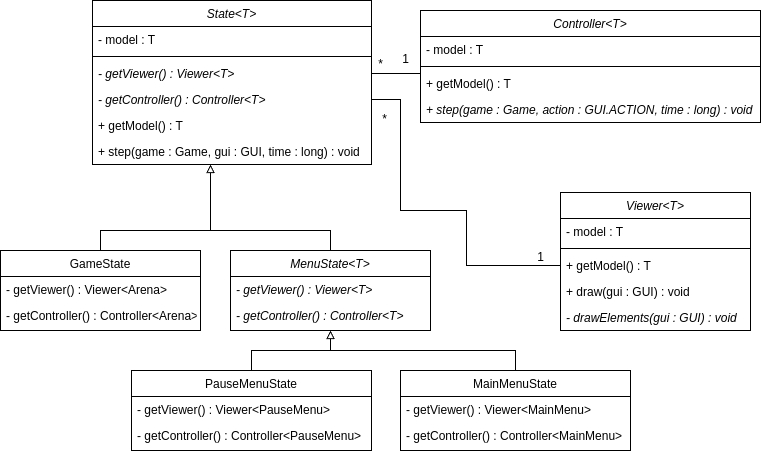

The diagram above was exported from draw.io. Its source (the exported page's mxGraphModel, read from the mxfile embedded in the PNG):
<mxGraphModel dx="1600" dy="771" grid="1" gridSize="10" guides="1" tooltips="1" connect="1" arrows="1" fold="1" page="1" pageScale="1" pageWidth="827" pageHeight="1169" math="0" shadow="0">
  <root>
    <mxCell id="WIyWlLk6GJQsqaUBKTNV-0" />
    <mxCell id="WIyWlLk6GJQsqaUBKTNV-1" parent="WIyWlLk6GJQsqaUBKTNV-0" />
    <mxCell id="DaQ9yAhPLUvachOH4L-V-57" value="State&lt;T&gt;" style="swimlane;fontStyle=2;align=center;verticalAlign=top;childLayout=stackLayout;horizontal=1;startSize=26;horizontalStack=0;resizeParent=1;resizeLast=0;collapsible=1;marginBottom=0;rounded=0;shadow=0;strokeWidth=1;" vertex="1" parent="WIyWlLk6GJQsqaUBKTNV-1">
      <mxGeometry x="202" y="190" width="279" height="164" as="geometry">
        <mxRectangle x="130" y="380" width="160" height="26" as="alternateBounds" />
      </mxGeometry>
    </mxCell>
    <mxCell id="DaQ9yAhPLUvachOH4L-V-58" value="- model : T" style="text;align=left;verticalAlign=top;spacingLeft=4;spacingRight=4;overflow=hidden;rotatable=0;points=[[0,0.5],[1,0.5]];portConstraint=eastwest;" vertex="1" parent="DaQ9yAhPLUvachOH4L-V-57">
      <mxGeometry y="26" width="279" height="26" as="geometry" />
    </mxCell>
    <mxCell id="DaQ9yAhPLUvachOH4L-V-59" value="" style="line;html=1;strokeWidth=1;align=left;verticalAlign=middle;spacingTop=-1;spacingLeft=3;spacingRight=3;rotatable=0;labelPosition=right;points=[];portConstraint=eastwest;" vertex="1" parent="DaQ9yAhPLUvachOH4L-V-57">
      <mxGeometry y="52" width="279" height="8" as="geometry" />
    </mxCell>
    <mxCell id="DaQ9yAhPLUvachOH4L-V-60" value="- getViewer() : Viewer&lt;T&gt;" style="text;align=left;verticalAlign=top;spacingLeft=4;spacingRight=4;overflow=hidden;rotatable=0;points=[[0,0.5],[1,0.5]];portConstraint=eastwest;fontStyle=2" vertex="1" parent="DaQ9yAhPLUvachOH4L-V-57">
      <mxGeometry y="60" width="279" height="26" as="geometry" />
    </mxCell>
    <mxCell id="DaQ9yAhPLUvachOH4L-V-61" value="- getController() : Controller&lt;T&gt;" style="text;align=left;verticalAlign=top;spacingLeft=4;spacingRight=4;overflow=hidden;rotatable=0;points=[[0,0.5],[1,0.5]];portConstraint=eastwest;fontStyle=2" vertex="1" parent="DaQ9yAhPLUvachOH4L-V-57">
      <mxGeometry y="86" width="279" height="26" as="geometry" />
    </mxCell>
    <mxCell id="DaQ9yAhPLUvachOH4L-V-62" value="+ getModel() : T" style="text;align=left;verticalAlign=top;spacingLeft=4;spacingRight=4;overflow=hidden;rotatable=0;points=[[0,0.5],[1,0.5]];portConstraint=eastwest;" vertex="1" parent="DaQ9yAhPLUvachOH4L-V-57">
      <mxGeometry y="112" width="279" height="26" as="geometry" />
    </mxCell>
    <mxCell id="DaQ9yAhPLUvachOH4L-V-63" value="+ step(game : Game, gui : GUI, time : long) : void" style="text;align=left;verticalAlign=top;spacingLeft=4;spacingRight=4;overflow=hidden;rotatable=0;points=[[0,0.5],[1,0.5]];portConstraint=eastwest;" vertex="1" parent="DaQ9yAhPLUvachOH4L-V-57">
      <mxGeometry y="138" width="279" height="26" as="geometry" />
    </mxCell>
    <mxCell id="DaQ9yAhPLUvachOH4L-V-64" value="GameState" style="swimlane;fontStyle=0;align=center;verticalAlign=top;childLayout=stackLayout;horizontal=1;startSize=26;horizontalStack=0;resizeParent=1;resizeLast=0;collapsible=1;marginBottom=0;rounded=0;shadow=0;strokeWidth=1;" vertex="1" parent="WIyWlLk6GJQsqaUBKTNV-1">
      <mxGeometry x="110" y="440" width="200" height="80" as="geometry">
        <mxRectangle x="130" y="380" width="160" height="26" as="alternateBounds" />
      </mxGeometry>
    </mxCell>
    <mxCell id="DaQ9yAhPLUvachOH4L-V-65" value="- getViewer() : Viewer&lt;Arena&gt;" style="text;align=left;verticalAlign=top;spacingLeft=4;spacingRight=4;overflow=hidden;rotatable=0;points=[[0,0.5],[1,0.5]];portConstraint=eastwest;" vertex="1" parent="DaQ9yAhPLUvachOH4L-V-64">
      <mxGeometry y="26" width="200" height="26" as="geometry" />
    </mxCell>
    <mxCell id="DaQ9yAhPLUvachOH4L-V-66" value="- getController() : Controller&lt;Arena&gt;" style="text;align=left;verticalAlign=top;spacingLeft=4;spacingRight=4;overflow=hidden;rotatable=0;points=[[0,0.5],[1,0.5]];portConstraint=eastwest;" vertex="1" parent="DaQ9yAhPLUvachOH4L-V-64">
      <mxGeometry y="52" width="200" height="26" as="geometry" />
    </mxCell>
    <mxCell id="DaQ9yAhPLUvachOH4L-V-67" value="" style="edgeStyle=orthogonalEdgeStyle;rounded=0;orthogonalLoop=1;jettySize=auto;html=1;endArrow=none;endFill=0;" edge="1" parent="WIyWlLk6GJQsqaUBKTNV-1" source="DaQ9yAhPLUvachOH4L-V-68">
      <mxGeometry relative="1" as="geometry">
        <mxPoint x="320" y="420" as="targetPoint" />
        <Array as="points">
          <mxPoint x="440" y="420" />
          <mxPoint x="320" y="420" />
        </Array>
      </mxGeometry>
    </mxCell>
    <mxCell id="DaQ9yAhPLUvachOH4L-V-68" value="MenuState&lt;T&gt;" style="swimlane;fontStyle=2;align=center;verticalAlign=top;childLayout=stackLayout;horizontal=1;startSize=26;horizontalStack=0;resizeParent=1;resizeLast=0;collapsible=1;marginBottom=0;rounded=0;shadow=0;strokeWidth=1;" vertex="1" parent="WIyWlLk6GJQsqaUBKTNV-1">
      <mxGeometry x="340" y="440" width="200" height="80" as="geometry">
        <mxRectangle x="130" y="380" width="160" height="26" as="alternateBounds" />
      </mxGeometry>
    </mxCell>
    <mxCell id="DaQ9yAhPLUvachOH4L-V-69" value="- getViewer() : Viewer&lt;T&gt;" style="text;align=left;verticalAlign=top;spacingLeft=4;spacingRight=4;overflow=hidden;rotatable=0;points=[[0,0.5],[1,0.5]];portConstraint=eastwest;fontStyle=2" vertex="1" parent="DaQ9yAhPLUvachOH4L-V-68">
      <mxGeometry y="26" width="200" height="26" as="geometry" />
    </mxCell>
    <mxCell id="DaQ9yAhPLUvachOH4L-V-70" value="- getController() : Controller&lt;T&gt;" style="text;align=left;verticalAlign=top;spacingLeft=4;spacingRight=4;overflow=hidden;rotatable=0;points=[[0,0.5],[1,0.5]];portConstraint=eastwest;fontStyle=2" vertex="1" parent="DaQ9yAhPLUvachOH4L-V-68">
      <mxGeometry y="52" width="200" height="26" as="geometry" />
    </mxCell>
    <mxCell id="DaQ9yAhPLUvachOH4L-V-71" style="rounded=0;orthogonalLoop=1;jettySize=auto;html=1;edgeStyle=elbowEdgeStyle;elbow=vertical;endArrow=block;endFill=0;" edge="1" parent="WIyWlLk6GJQsqaUBKTNV-1" source="DaQ9yAhPLUvachOH4L-V-72">
      <mxGeometry relative="1" as="geometry">
        <mxPoint x="440" y="520" as="targetPoint" />
      </mxGeometry>
    </mxCell>
    <mxCell id="DaQ9yAhPLUvachOH4L-V-72" value="MainMenuState" style="swimlane;fontStyle=0;align=center;verticalAlign=top;childLayout=stackLayout;horizontal=1;startSize=26;horizontalStack=0;resizeParent=1;resizeLast=0;collapsible=1;marginBottom=0;rounded=0;shadow=0;strokeWidth=1;" vertex="1" parent="WIyWlLk6GJQsqaUBKTNV-1">
      <mxGeometry x="510" y="560" width="230" height="80" as="geometry">
        <mxRectangle x="130" y="380" width="160" height="26" as="alternateBounds" />
      </mxGeometry>
    </mxCell>
    <mxCell id="DaQ9yAhPLUvachOH4L-V-73" value="- getViewer() : Viewer&lt;MainMenu&gt;" style="text;align=left;verticalAlign=top;spacingLeft=4;spacingRight=4;overflow=hidden;rotatable=0;points=[[0,0.5],[1,0.5]];portConstraint=eastwest;" vertex="1" parent="DaQ9yAhPLUvachOH4L-V-72">
      <mxGeometry y="26" width="230" height="26" as="geometry" />
    </mxCell>
    <mxCell id="DaQ9yAhPLUvachOH4L-V-74" value="- getController() : Controller&lt;MainMenu&gt;" style="text;align=left;verticalAlign=top;spacingLeft=4;spacingRight=4;overflow=hidden;rotatable=0;points=[[0,0.5],[1,0.5]];portConstraint=eastwest;" vertex="1" parent="DaQ9yAhPLUvachOH4L-V-72">
      <mxGeometry y="52" width="230" height="26" as="geometry" />
    </mxCell>
    <mxCell id="DaQ9yAhPLUvachOH4L-V-75" style="edgeStyle=orthogonalEdgeStyle;rounded=0;orthogonalLoop=1;jettySize=auto;html=1;entryX=0.5;entryY=1;entryDx=0;entryDy=0;endArrow=block;endFill=0;" edge="1" parent="WIyWlLk6GJQsqaUBKTNV-1" source="DaQ9yAhPLUvachOH4L-V-76" target="DaQ9yAhPLUvachOH4L-V-68">
      <mxGeometry relative="1" as="geometry" />
    </mxCell>
    <mxCell id="DaQ9yAhPLUvachOH4L-V-76" value="PauseMenuState" style="swimlane;fontStyle=0;align=center;verticalAlign=top;childLayout=stackLayout;horizontal=1;startSize=26;horizontalStack=0;resizeParent=1;resizeLast=0;collapsible=1;marginBottom=0;rounded=0;shadow=0;strokeWidth=1;" vertex="1" parent="WIyWlLk6GJQsqaUBKTNV-1">
      <mxGeometry x="241" y="560" width="240" height="80" as="geometry">
        <mxRectangle x="130" y="380" width="160" height="26" as="alternateBounds" />
      </mxGeometry>
    </mxCell>
    <mxCell id="DaQ9yAhPLUvachOH4L-V-77" value="- getViewer() : Viewer&lt;PauseMenu&gt;" style="text;align=left;verticalAlign=top;spacingLeft=4;spacingRight=4;overflow=hidden;rotatable=0;points=[[0,0.5],[1,0.5]];portConstraint=eastwest;" vertex="1" parent="DaQ9yAhPLUvachOH4L-V-76">
      <mxGeometry y="26" width="240" height="26" as="geometry" />
    </mxCell>
    <mxCell id="DaQ9yAhPLUvachOH4L-V-78" value="- getController() : Controller&lt;PauseMenu&gt;" style="text;align=left;verticalAlign=top;spacingLeft=4;spacingRight=4;overflow=hidden;rotatable=0;points=[[0,0.5],[1,0.5]];portConstraint=eastwest;" vertex="1" parent="DaQ9yAhPLUvachOH4L-V-76">
      <mxGeometry y="52" width="240" height="26" as="geometry" />
    </mxCell>
    <mxCell id="DaQ9yAhPLUvachOH4L-V-79" style="edgeStyle=orthogonalEdgeStyle;rounded=0;orthogonalLoop=1;jettySize=auto;html=1;endArrow=block;endFill=0;" edge="1" parent="WIyWlLk6GJQsqaUBKTNV-1" source="DaQ9yAhPLUvachOH4L-V-64" target="DaQ9yAhPLUvachOH4L-V-63">
      <mxGeometry relative="1" as="geometry">
        <Array as="points">
          <mxPoint x="210" y="420" />
          <mxPoint x="320" y="420" />
        </Array>
        <mxPoint x="320" y="404" as="targetPoint" />
      </mxGeometry>
    </mxCell>
    <mxCell id="DaQ9yAhPLUvachOH4L-V-80" value="Viewer&lt;T&gt;" style="swimlane;fontStyle=2;align=center;verticalAlign=top;childLayout=stackLayout;horizontal=1;startSize=26;horizontalStack=0;resizeParent=1;resizeLast=0;collapsible=1;marginBottom=0;rounded=0;shadow=0;strokeWidth=1;" vertex="1" parent="WIyWlLk6GJQsqaUBKTNV-1">
      <mxGeometry x="670" y="382" width="190" height="138" as="geometry">
        <mxRectangle x="130" y="380" width="160" height="26" as="alternateBounds" />
      </mxGeometry>
    </mxCell>
    <mxCell id="DaQ9yAhPLUvachOH4L-V-81" value="- model : T" style="text;align=left;verticalAlign=top;spacingLeft=4;spacingRight=4;overflow=hidden;rotatable=0;points=[[0,0.5],[1,0.5]];portConstraint=eastwest;" vertex="1" parent="DaQ9yAhPLUvachOH4L-V-80">
      <mxGeometry y="26" width="190" height="26" as="geometry" />
    </mxCell>
    <mxCell id="DaQ9yAhPLUvachOH4L-V-82" value="" style="line;html=1;strokeWidth=1;align=left;verticalAlign=middle;spacingTop=-1;spacingLeft=3;spacingRight=3;rotatable=0;labelPosition=right;points=[];portConstraint=eastwest;" vertex="1" parent="DaQ9yAhPLUvachOH4L-V-80">
      <mxGeometry y="52" width="190" height="8" as="geometry" />
    </mxCell>
    <mxCell id="DaQ9yAhPLUvachOH4L-V-83" value="+ getModel() : T" style="text;align=left;verticalAlign=top;spacingLeft=4;spacingRight=4;overflow=hidden;rotatable=0;points=[[0,0.5],[1,0.5]];portConstraint=eastwest;fontStyle=0" vertex="1" parent="DaQ9yAhPLUvachOH4L-V-80">
      <mxGeometry y="60" width="190" height="26" as="geometry" />
    </mxCell>
    <mxCell id="DaQ9yAhPLUvachOH4L-V-84" value="+ draw(gui : GUI) : void" style="text;align=left;verticalAlign=top;spacingLeft=4;spacingRight=4;overflow=hidden;rotatable=0;points=[[0,0.5],[1,0.5]];portConstraint=eastwest;fontStyle=0" vertex="1" parent="DaQ9yAhPLUvachOH4L-V-80">
      <mxGeometry y="86" width="190" height="26" as="geometry" />
    </mxCell>
    <mxCell id="DaQ9yAhPLUvachOH4L-V-85" value="- drawElements(gui : GUI) : void" style="text;align=left;verticalAlign=top;spacingLeft=4;spacingRight=4;overflow=hidden;rotatable=0;points=[[0,0.5],[1,0.5]];portConstraint=eastwest;fontStyle=2" vertex="1" parent="DaQ9yAhPLUvachOH4L-V-80">
      <mxGeometry y="112" width="190" height="26" as="geometry" />
    </mxCell>
    <mxCell id="DaQ9yAhPLUvachOH4L-V-94" value="1&lt;br&gt;" style="text;html=1;align=center;verticalAlign=middle;resizable=0;points=[];autosize=1;strokeColor=none;fillColor=none;" vertex="1" parent="WIyWlLk6GJQsqaUBKTNV-1">
      <mxGeometry x="635" y="432" width="30" height="30" as="geometry" />
    </mxCell>
    <mxCell id="DaQ9yAhPLUvachOH4L-V-95" style="edgeStyle=orthogonalEdgeStyle;rounded=0;orthogonalLoop=1;jettySize=auto;html=1;entryX=0;entryY=0.5;entryDx=0;entryDy=0;exitX=1;exitY=0.5;exitDx=0;exitDy=0;endArrow=none;endFill=0;" edge="1" parent="WIyWlLk6GJQsqaUBKTNV-1" source="DaQ9yAhPLUvachOH4L-V-61" target="DaQ9yAhPLUvachOH4L-V-83">
      <mxGeometry relative="1" as="geometry">
        <mxPoint x="540" y="340" as="targetPoint" />
        <Array as="points">
          <mxPoint x="510" y="289" />
          <mxPoint x="510" y="400" />
          <mxPoint x="576" y="400" />
          <mxPoint x="576" y="455" />
        </Array>
      </mxGeometry>
    </mxCell>
    <mxCell id="DaQ9yAhPLUvachOH4L-V-96" style="edgeStyle=orthogonalEdgeStyle;rounded=0;orthogonalLoop=1;jettySize=auto;html=1;entryX=0;entryY=0.5;entryDx=0;entryDy=0;endArrow=none;endFill=0;" edge="1" parent="WIyWlLk6GJQsqaUBKTNV-1" source="DaQ9yAhPLUvachOH4L-V-60">
      <mxGeometry relative="1" as="geometry">
        <mxPoint x="530" y="263" as="targetPoint" />
      </mxGeometry>
    </mxCell>
    <mxCell id="DaQ9yAhPLUvachOH4L-V-97" value="1&lt;br&gt;" style="text;html=1;align=center;verticalAlign=middle;resizable=0;points=[];autosize=1;strokeColor=none;fillColor=none;" vertex="1" parent="WIyWlLk6GJQsqaUBKTNV-1">
      <mxGeometry x="500" y="234" width="30" height="30" as="geometry" />
    </mxCell>
    <mxCell id="DaQ9yAhPLUvachOH4L-V-98" value="*" style="text;html=1;align=center;verticalAlign=middle;resizable=0;points=[];autosize=1;strokeColor=none;fillColor=none;" vertex="1" parent="WIyWlLk6GJQsqaUBKTNV-1">
      <mxGeometry x="479" y="294" width="30" height="30" as="geometry" />
    </mxCell>
    <mxCell id="DaQ9yAhPLUvachOH4L-V-99" value="*" style="text;html=1;align=center;verticalAlign=middle;resizable=0;points=[];autosize=1;strokeColor=none;fillColor=none;" vertex="1" parent="WIyWlLk6GJQsqaUBKTNV-1">
      <mxGeometry x="475" y="239" width="30" height="30" as="geometry" />
    </mxCell>
    <mxCell id="DaQ9yAhPLUvachOH4L-V-106" value="Controller&lt;T&gt;" style="swimlane;fontStyle=2;align=center;verticalAlign=top;childLayout=stackLayout;horizontal=1;startSize=26;horizontalStack=0;resizeParent=1;resizeLast=0;collapsible=1;marginBottom=0;rounded=0;shadow=0;strokeWidth=1;" vertex="1" parent="WIyWlLk6GJQsqaUBKTNV-1">
      <mxGeometry x="530" y="200" width="340" height="112" as="geometry">
        <mxRectangle x="130" y="380" width="160" height="26" as="alternateBounds" />
      </mxGeometry>
    </mxCell>
    <mxCell id="DaQ9yAhPLUvachOH4L-V-107" value="- model : T" style="text;align=left;verticalAlign=top;spacingLeft=4;spacingRight=4;overflow=hidden;rotatable=0;points=[[0,0.5],[1,0.5]];portConstraint=eastwest;" vertex="1" parent="DaQ9yAhPLUvachOH4L-V-106">
      <mxGeometry y="26" width="340" height="26" as="geometry" />
    </mxCell>
    <mxCell id="DaQ9yAhPLUvachOH4L-V-108" value="" style="line;html=1;strokeWidth=1;align=left;verticalAlign=middle;spacingTop=-1;spacingLeft=3;spacingRight=3;rotatable=0;labelPosition=right;points=[];portConstraint=eastwest;" vertex="1" parent="DaQ9yAhPLUvachOH4L-V-106">
      <mxGeometry y="52" width="340" height="8" as="geometry" />
    </mxCell>
    <mxCell id="DaQ9yAhPLUvachOH4L-V-109" value="+ getModel() : T" style="text;align=left;verticalAlign=top;spacingLeft=4;spacingRight=4;overflow=hidden;rotatable=0;points=[[0,0.5],[1,0.5]];portConstraint=eastwest;fontStyle=0" vertex="1" parent="DaQ9yAhPLUvachOH4L-V-106">
      <mxGeometry y="60" width="340" height="26" as="geometry" />
    </mxCell>
    <mxCell id="DaQ9yAhPLUvachOH4L-V-110" value="+ step(game : Game, action : GUI.ACTION, time : long) : void" style="text;align=left;verticalAlign=top;spacingLeft=4;spacingRight=4;overflow=hidden;rotatable=0;points=[[0,0.5],[1,0.5]];portConstraint=eastwest;fontStyle=2" vertex="1" parent="DaQ9yAhPLUvachOH4L-V-106">
      <mxGeometry y="86" width="340" height="26" as="geometry" />
    </mxCell>
  </root>
</mxGraphModel>